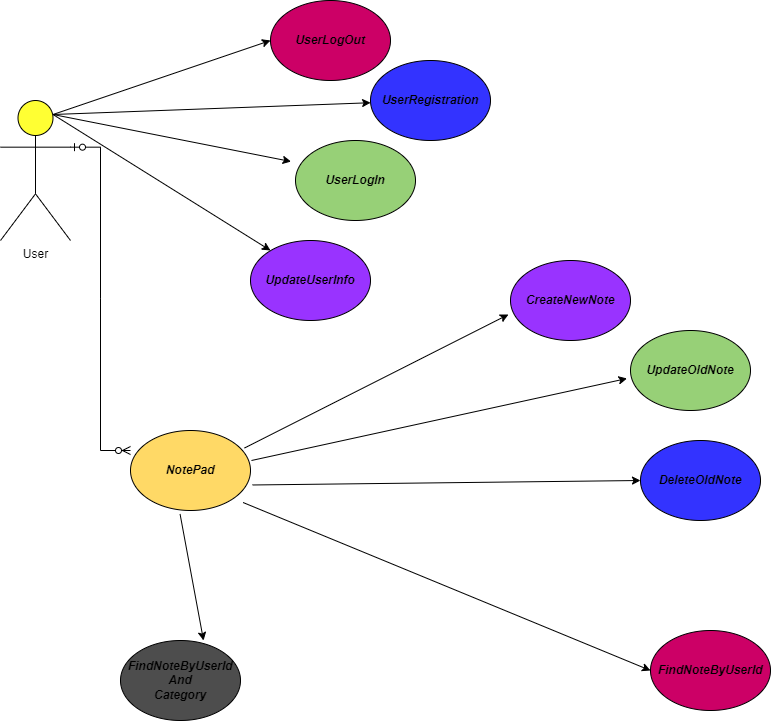

The diagram above was exported from draw.io. Its source (the exported page's mxGraphModel, read from the mxfile embedded in the PNG):
<mxGraphModel dx="1021" dy="498" grid="1" gridSize="10" guides="1" tooltips="1" connect="1" arrows="1" fold="1" page="1" pageScale="1" pageWidth="850" pageHeight="1100" math="0" shadow="0">
  <root>
    <mxCell id="0" />
    <mxCell id="1" parent="0" />
    <mxCell id="GaO0XSEDTSis0CVnxN-k-1" value="User&lt;div&gt;&lt;br&gt;&lt;/div&gt;" style="shape=umlActor;verticalLabelPosition=bottom;verticalAlign=top;html=1;outlineConnect=0;fillColor=#FFFF33;" vertex="1" parent="1">
      <mxGeometry x="10" y="120" width="70" height="140" as="geometry" />
    </mxCell>
    <mxCell id="GaO0XSEDTSis0CVnxN-k-4" value="" style="endArrow=classic;html=1;rounded=0;exitX=0.75;exitY=0.1;exitDx=0;exitDy=0;exitPerimeter=0;" edge="1" parent="1" source="GaO0XSEDTSis0CVnxN-k-1">
      <mxGeometry width="50" height="50" relative="1" as="geometry">
        <mxPoint x="400" y="290" as="sourcePoint" />
        <mxPoint x="280" y="60" as="targetPoint" />
      </mxGeometry>
    </mxCell>
    <mxCell id="GaO0XSEDTSis0CVnxN-k-5" value="" style="endArrow=classic;html=1;rounded=0;exitX=0.75;exitY=0.1;exitDx=0;exitDy=0;exitPerimeter=0;" edge="1" parent="1" source="GaO0XSEDTSis0CVnxN-k-1" target="GaO0XSEDTSis0CVnxN-k-7">
      <mxGeometry width="50" height="50" relative="1" as="geometry">
        <mxPoint x="73" y="134" as="sourcePoint" />
        <mxPoint x="440" y="120" as="targetPoint" />
      </mxGeometry>
    </mxCell>
    <mxCell id="GaO0XSEDTSis0CVnxN-k-6" value="" style="endArrow=classic;html=1;rounded=0;exitX=0.75;exitY=0.1;exitDx=0;exitDy=0;exitPerimeter=0;entryX=-0.037;entryY=0.263;entryDx=0;entryDy=0;entryPerimeter=0;" edge="1" parent="1" source="GaO0XSEDTSis0CVnxN-k-1" target="GaO0XSEDTSis0CVnxN-k-9">
      <mxGeometry width="50" height="50" relative="1" as="geometry">
        <mxPoint x="83" y="144" as="sourcePoint" />
        <mxPoint x="280" y="200" as="targetPoint" />
      </mxGeometry>
    </mxCell>
    <mxCell id="GaO0XSEDTSis0CVnxN-k-7" value="&lt;b&gt;&lt;i&gt;UserRegistration&lt;/i&gt;&lt;/b&gt;" style="ellipse;whiteSpace=wrap;html=1;fillColor=#3333FF;" vertex="1" parent="1">
      <mxGeometry x="380" y="80" width="120" height="80" as="geometry" />
    </mxCell>
    <mxCell id="GaO0XSEDTSis0CVnxN-k-8" value="&lt;b&gt;&lt;i&gt;UserLogOut&lt;/i&gt;&lt;/b&gt;" style="ellipse;whiteSpace=wrap;html=1;fillColor=#CC0066;" vertex="1" parent="1">
      <mxGeometry x="280" y="20" width="120" height="80" as="geometry" />
    </mxCell>
    <mxCell id="GaO0XSEDTSis0CVnxN-k-9" value="&lt;b&gt;&lt;i&gt;UserLogIn&lt;/i&gt;&lt;/b&gt;" style="ellipse;whiteSpace=wrap;html=1;fillColor=#97D077;" vertex="1" parent="1">
      <mxGeometry x="305" y="160" width="120" height="80" as="geometry" />
    </mxCell>
    <mxCell id="GaO0XSEDTSis0CVnxN-k-10" value="" style="endArrow=classic;html=1;rounded=0;exitX=0.75;exitY=0.1;exitDx=0;exitDy=0;exitPerimeter=0;" edge="1" parent="1" source="GaO0XSEDTSis0CVnxN-k-1">
      <mxGeometry width="50" height="50" relative="1" as="geometry">
        <mxPoint x="186.5" y="282" as="sourcePoint" />
        <mxPoint x="280" y="270" as="targetPoint" />
      </mxGeometry>
    </mxCell>
    <mxCell id="GaO0XSEDTSis0CVnxN-k-11" value="&lt;b&gt;&lt;i&gt;UpdateUserInfo&lt;/i&gt;&lt;/b&gt;" style="ellipse;whiteSpace=wrap;html=1;fillColor=#9933FF;" vertex="1" parent="1">
      <mxGeometry x="260" y="260" width="120" height="80" as="geometry" />
    </mxCell>
    <mxCell id="GaO0XSEDTSis0CVnxN-k-12" value="&lt;b&gt;&lt;i&gt;NotePad&lt;/i&gt;&lt;/b&gt;" style="ellipse;whiteSpace=wrap;html=1;fillColor=#FFD966;" vertex="1" parent="1">
      <mxGeometry x="140" y="450" width="120" height="80" as="geometry" />
    </mxCell>
    <mxCell id="GaO0XSEDTSis0CVnxN-k-13" value="" style="endArrow=classic;html=1;rounded=0;exitX=0.95;exitY=0.219;exitDx=0;exitDy=0;exitPerimeter=0;entryX=-0.017;entryY=0.675;entryDx=0;entryDy=0;entryPerimeter=0;" edge="1" parent="1" source="GaO0XSEDTSis0CVnxN-k-12" target="GaO0XSEDTSis0CVnxN-k-21">
      <mxGeometry width="50" height="50" relative="1" as="geometry">
        <mxPoint x="254.75" y="454" as="sourcePoint" />
        <mxPoint x="600" y="320" as="targetPoint" />
      </mxGeometry>
    </mxCell>
    <mxCell id="GaO0XSEDTSis0CVnxN-k-14" value="" style="endArrow=classic;html=1;rounded=0;exitX=1.008;exitY=0.375;exitDx=0;exitDy=0;exitPerimeter=0;entryX=-0.029;entryY=0.6;entryDx=0;entryDy=0;entryPerimeter=0;" edge="1" parent="1" source="GaO0XSEDTSis0CVnxN-k-12" target="GaO0XSEDTSis0CVnxN-k-22">
      <mxGeometry width="50" height="50" relative="1" as="geometry">
        <mxPoint x="333" y="504" as="sourcePoint" />
        <mxPoint x="640" y="400" as="targetPoint" />
      </mxGeometry>
    </mxCell>
    <mxCell id="GaO0XSEDTSis0CVnxN-k-15" value="" style="endArrow=classic;html=1;rounded=0;exitX=1.017;exitY=0.681;exitDx=0;exitDy=0;exitPerimeter=0;entryX=0;entryY=0.5;entryDx=0;entryDy=0;" edge="1" parent="1" source="GaO0XSEDTSis0CVnxN-k-12" target="GaO0XSEDTSis0CVnxN-k-23">
      <mxGeometry width="50" height="50" relative="1" as="geometry">
        <mxPoint x="343" y="514" as="sourcePoint" />
        <mxPoint x="640" y="500" as="targetPoint" />
      </mxGeometry>
    </mxCell>
    <mxCell id="GaO0XSEDTSis0CVnxN-k-17" value="" style="edgeStyle=entityRelationEdgeStyle;fontSize=12;html=1;endArrow=ERzeroToMany;startArrow=ERzeroToOne;rounded=0;entryX=0;entryY=0.25;entryDx=0;entryDy=0;entryPerimeter=0;exitX=1;exitY=0.3333333333333333;exitDx=0;exitDy=0;exitPerimeter=0;" edge="1" parent="1" source="GaO0XSEDTSis0CVnxN-k-1" target="GaO0XSEDTSis0CVnxN-k-12">
      <mxGeometry width="100" height="100" relative="1" as="geometry">
        <mxPoint x="97.98" y="350" as="sourcePoint" />
        <mxPoint x="229.99999999999997" y="602.52" as="targetPoint" />
        <Array as="points">
          <mxPoint x="362.98" y="380" />
          <mxPoint x="392.98" y="470" />
        </Array>
      </mxGeometry>
    </mxCell>
    <mxCell id="GaO0XSEDTSis0CVnxN-k-20" value="" style="endArrow=classic;html=1;rounded=0;exitX=0.938;exitY=0.9;exitDx=0;exitDy=0;exitPerimeter=0;entryX=0;entryY=0.5;entryDx=0;entryDy=0;" edge="1" parent="1" source="GaO0XSEDTSis0CVnxN-k-12" target="GaO0XSEDTSis0CVnxN-k-24">
      <mxGeometry width="50" height="50" relative="1" as="geometry">
        <mxPoint x="272" y="514" as="sourcePoint" />
        <mxPoint x="640" y="600" as="targetPoint" />
      </mxGeometry>
    </mxCell>
    <mxCell id="GaO0XSEDTSis0CVnxN-k-21" value="&lt;b&gt;&lt;i&gt;CreateNewNote&lt;/i&gt;&lt;/b&gt;" style="ellipse;whiteSpace=wrap;html=1;fillColor=#9933FF;" vertex="1" parent="1">
      <mxGeometry x="520" y="280" width="120" height="80" as="geometry" />
    </mxCell>
    <mxCell id="GaO0XSEDTSis0CVnxN-k-22" value="&lt;b&gt;&lt;i&gt;UpdateOldNote&lt;/i&gt;&lt;/b&gt;" style="ellipse;whiteSpace=wrap;html=1;fillColor=#97D077;" vertex="1" parent="1">
      <mxGeometry x="640" y="350" width="120" height="80" as="geometry" />
    </mxCell>
    <mxCell id="GaO0XSEDTSis0CVnxN-k-23" value="&lt;b&gt;&lt;i&gt;DeleteOldNote&lt;/i&gt;&lt;/b&gt;" style="ellipse;whiteSpace=wrap;html=1;fillColor=#3333FF;" vertex="1" parent="1">
      <mxGeometry x="650" y="460" width="120" height="80" as="geometry" />
    </mxCell>
    <mxCell id="GaO0XSEDTSis0CVnxN-k-24" value="&lt;b&gt;&lt;i&gt;FindNoteByUserId&lt;/i&gt;&lt;/b&gt;" style="ellipse;whiteSpace=wrap;html=1;fillColor=#CC0066;" vertex="1" parent="1">
      <mxGeometry x="660" y="650" width="120" height="80" as="geometry" />
    </mxCell>
    <mxCell id="GaO0XSEDTSis0CVnxN-k-25" value="&lt;b&gt;&lt;i&gt;FindNoteByUserId&lt;/i&gt;&lt;/b&gt;&lt;div&gt;&lt;b&gt;&lt;i&gt;And&lt;/i&gt;&lt;/b&gt;&lt;/div&gt;&lt;div&gt;&lt;b&gt;&lt;i&gt;Category&lt;/i&gt;&lt;/b&gt;&lt;/div&gt;" style="ellipse;whiteSpace=wrap;html=1;fillColor=#4D4D4D;" vertex="1" parent="1">
      <mxGeometry x="130" y="660" width="120" height="80" as="geometry" />
    </mxCell>
    <mxCell id="GaO0XSEDTSis0CVnxN-k-26" value="" style="endArrow=classic;html=1;rounded=0;exitX=0.413;exitY=1.044;exitDx=0;exitDy=0;exitPerimeter=0;entryX=0.692;entryY=0;entryDx=0;entryDy=0;entryPerimeter=0;" edge="1" parent="1" source="GaO0XSEDTSis0CVnxN-k-12" target="GaO0XSEDTSis0CVnxN-k-25">
      <mxGeometry width="50" height="50" relative="1" as="geometry">
        <mxPoint x="263" y="532" as="sourcePoint" />
        <mxPoint x="300" y="630" as="targetPoint" />
      </mxGeometry>
    </mxCell>
  </root>
</mxGraphModel>